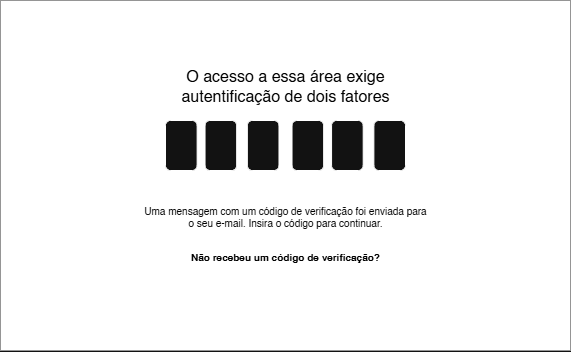

The diagram above was exported from draw.io. Its source (the exported page's mxGraphModel, read from the mxfile embedded in the PNG):
<mxGraphModel dx="830" dy="410" grid="1" gridSize="10" guides="1" tooltips="1" connect="1" arrows="1" fold="1" page="1" pageScale="1" pageWidth="827" pageHeight="1169" math="0" shadow="0">
  <root>
    <mxCell id="sGgJYc0QwgCjK7CeXFxs-0" />
    <mxCell id="sGgJYc0QwgCjK7CeXFxs-1" parent="sGgJYc0QwgCjK7CeXFxs-0" />
    <mxCell id="sGgJYc0QwgCjK7CeXFxs-2" value="" style="rounded=0;whiteSpace=wrap;html=1;fillColor=light-dark(#F5F5F5,#FFFFFF);fontColor=#333333;strokeColor=#666666;" vertex="1" parent="sGgJYc0QwgCjK7CeXFxs-1">
      <mxGeometry x="140" y="100" width="570" height="350" as="geometry" />
    </mxCell>
    <mxCell id="sGgJYc0QwgCjK7CeXFxs-3" value="&lt;p style=&quot;line-height: 40%;&quot;&gt;&lt;font style=&quot;line-height: 120%;&quot; face=&quot;Helvetica&quot;&gt;O acesso a essa área exige autentificação de dois fatores&lt;/font&gt;&lt;/p&gt;" style="rounded=0;whiteSpace=wrap;html=1;fontColor=light-dark(#000000,#000000);labelBackgroundColor=none;fillColor=light-dark(#000000,#FFFFFF);strokeColor=none;fontSize=16;spacingTop=2;verticalAlign=middle;horizontal=1;spacing=17;" vertex="1" parent="sGgJYc0QwgCjK7CeXFxs-1">
      <mxGeometry x="264.5" y="160" width="321" height="50" as="geometry" />
    </mxCell>
    <mxCell id="7ljyjYzm2H-AZ-jQFvHj-9" value="" style="group" vertex="1" connectable="0" parent="sGgJYc0QwgCjK7CeXFxs-1">
      <mxGeometry x="305" y="220" width="240" height="50" as="geometry" />
    </mxCell>
    <mxCell id="7ljyjYzm2H-AZ-jQFvHj-0" value="" style="rounded=1;whiteSpace=wrap;html=1;" vertex="1" parent="7ljyjYzm2H-AZ-jQFvHj-9">
      <mxGeometry width="31.630971993410213" height="50" as="geometry" />
    </mxCell>
    <mxCell id="7ljyjYzm2H-AZ-jQFvHj-1" value="" style="rounded=1;whiteSpace=wrap;html=1;" vertex="1" parent="7ljyjYzm2H-AZ-jQFvHj-9">
      <mxGeometry x="39.53871499176277" width="31.630971993410213" height="50" as="geometry" />
    </mxCell>
    <mxCell id="7ljyjYzm2H-AZ-jQFvHj-2" value="" style="rounded=1;whiteSpace=wrap;html=1;" vertex="1" parent="7ljyjYzm2H-AZ-jQFvHj-9">
      <mxGeometry x="81.84514003294893" width="31.630971993410213" height="50" as="geometry" />
    </mxCell>
    <mxCell id="7ljyjYzm2H-AZ-jQFvHj-6" value="" style="rounded=1;whiteSpace=wrap;html=1;" vertex="1" parent="7ljyjYzm2H-AZ-jQFvHj-9">
      <mxGeometry x="126.52388797364085" width="31.630971993410213" height="50" as="geometry" />
    </mxCell>
    <mxCell id="7ljyjYzm2H-AZ-jQFvHj-7" value="" style="rounded=1;whiteSpace=wrap;html=1;" vertex="1" parent="7ljyjYzm2H-AZ-jQFvHj-9">
      <mxGeometry x="166.06260296540364" width="31.630971993410213" height="50" as="geometry" />
    </mxCell>
    <mxCell id="7ljyjYzm2H-AZ-jQFvHj-8" value="" style="rounded=1;whiteSpace=wrap;html=1;" vertex="1" parent="7ljyjYzm2H-AZ-jQFvHj-9">
      <mxGeometry x="208.3690280065898" width="31.630971993410213" height="50" as="geometry" />
    </mxCell>
    <mxCell id="7ljyjYzm2H-AZ-jQFvHj-10" value="&lt;p style=&quot;line-height: 40%;&quot;&gt;&lt;font style=&quot;line-height: 120%;&quot; face=&quot;Helvetica&quot;&gt;Uma mensagem com um código de verificação foi enviada para o seu e-mail. Insira o código para continuar.&lt;/font&gt;&lt;/p&gt;" style="rounded=0;whiteSpace=wrap;html=1;fontColor=light-dark(#000000,#000000);labelBackgroundColor=none;fillColor=light-dark(#000000,#FFFFFF);strokeColor=none;fontSize=10;spacingTop=2;verticalAlign=middle;horizontal=1;spacing=17;" vertex="1" parent="sGgJYc0QwgCjK7CeXFxs-1">
      <mxGeometry x="264.5" y="290" width="321" height="50" as="geometry" />
    </mxCell>
    <mxCell id="7ljyjYzm2H-AZ-jQFvHj-11" value="&lt;p style=&quot;line-height: 40%;&quot;&gt;&lt;font style=&quot;line-height: 120%;&quot; face=&quot;Helvetica&quot;&gt;&lt;b&gt;Não recebeu um código de verificação?&lt;/b&gt;&lt;/font&gt;&lt;/p&gt;" style="rounded=0;whiteSpace=wrap;html=1;fontColor=light-dark(#000000,#000000);labelBackgroundColor=none;fillColor=light-dark(#000000,#FFFFFF);strokeColor=none;fontSize=10;spacingTop=2;verticalAlign=middle;horizontal=1;spacing=17;" vertex="1" parent="sGgJYc0QwgCjK7CeXFxs-1">
      <mxGeometry x="264.5" y="330" width="321" height="50" as="geometry" />
    </mxCell>
  </root>
</mxGraphModel>